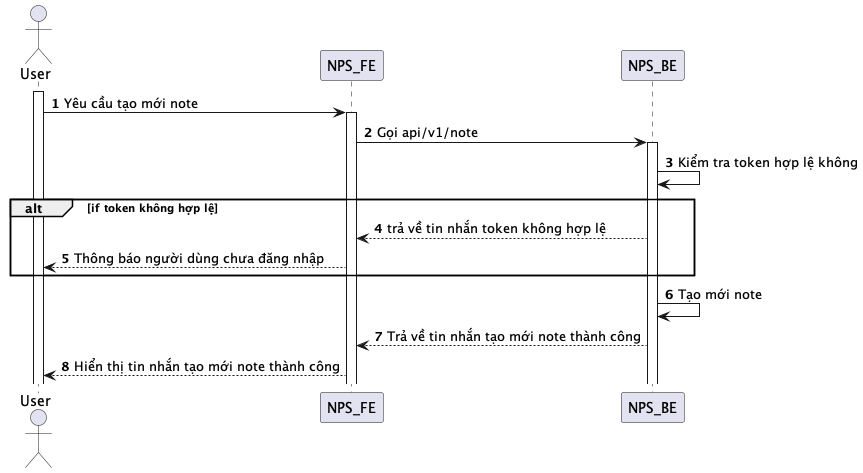

The diagram above was rendered by PlantUML. Its source (embedded in the PNG):
@startuml
autonumber
actor User
activate User
User -> NPS_FE: Yêu cầu tạo mới note
activate NPS_FE
NPS_FE -> NPS_BE: Gọi api/v1/note
activate NPS_BE
NPS_BE -> NPS_BE: Kiểm tra token hợp lệ không
alt if token không hợp lệ
NPS_BE --> NPS_FE: trả về tin nhắn token không hợp lệ
NPS_FE --> User: Thông báo người dùng chưa đăng nhập
end
NPS_BE -> NPS_BE: Tạo mới note
NPS_BE --> NPS_FE: Trả về tin nhắn tạo mới note thành công
NPS_FE --> User: Hiển thị tin nhắn tạo mới note thành công
@enduml